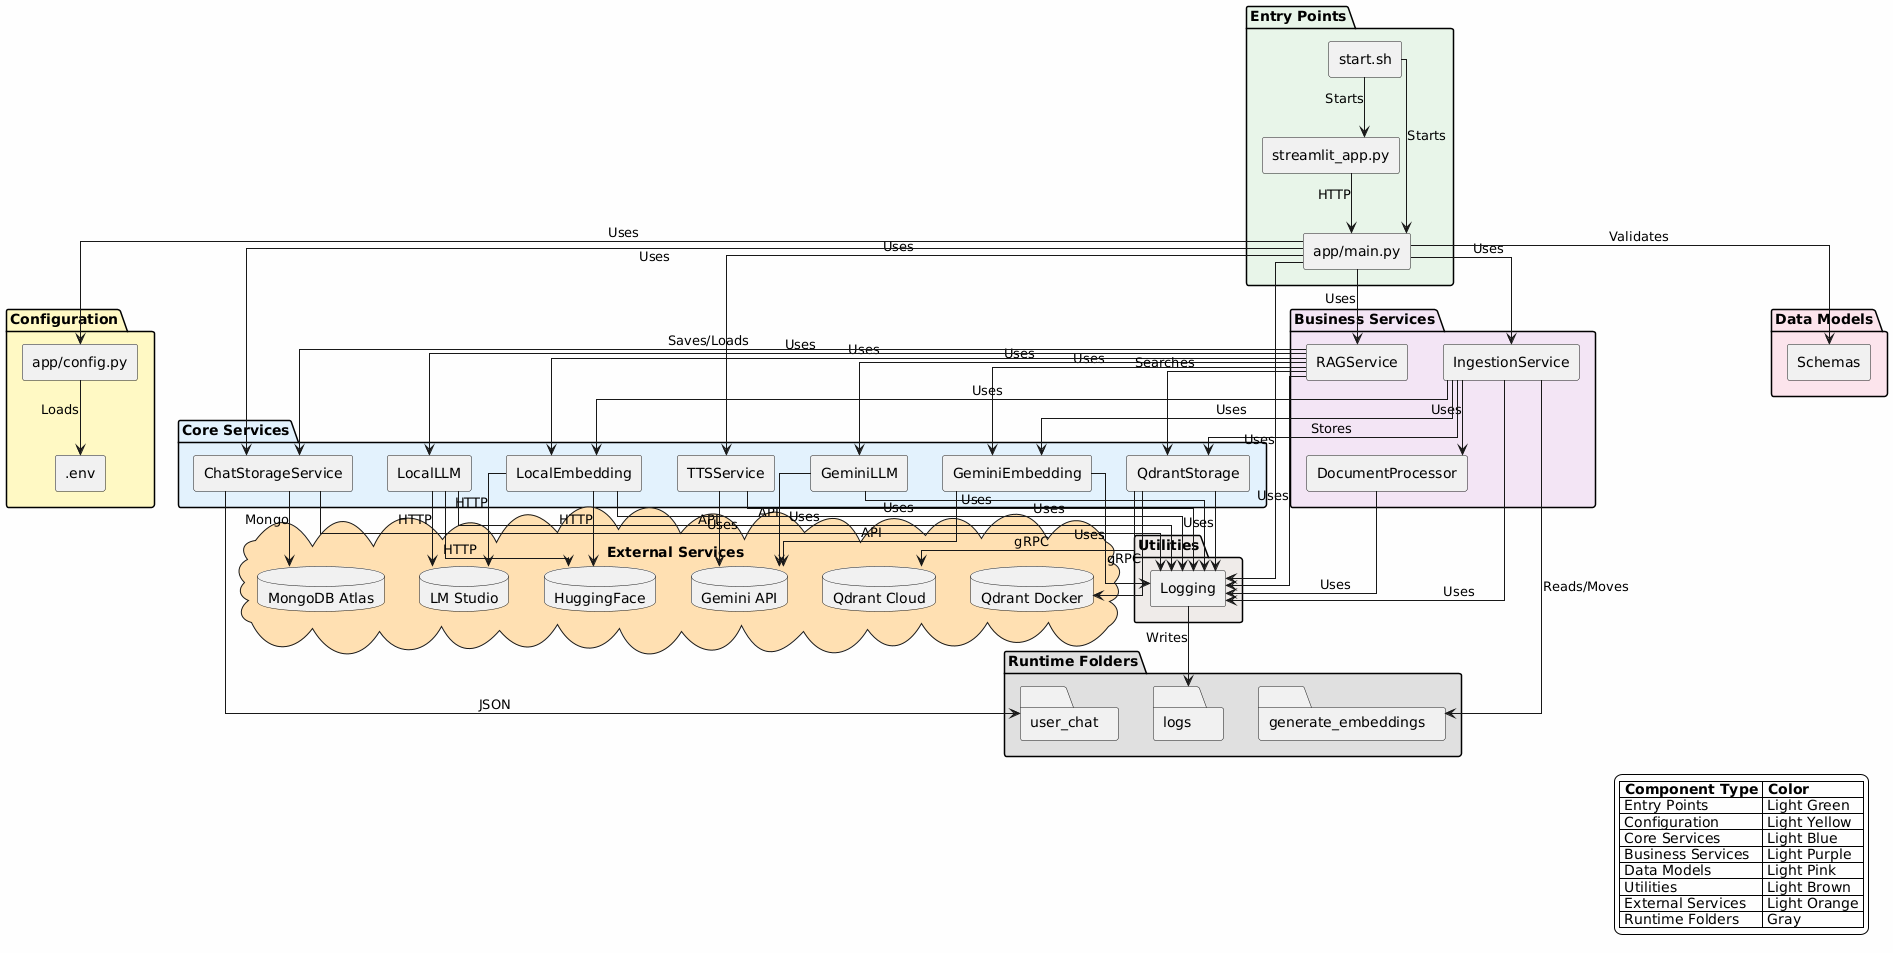

The diagram above was rendered by PlantUML. Its source (embedded in the PNG):
@startuml DevKraft_RAG_Architecture
skinparam backgroundColor #FEFEFE
skinparam componentStyle rectangle
skinparam linetype ortho

' Entry Points
package "Entry Points" #E8F5E9 {
  component [streamlit_app.py] as UI
  component [app/main.py] as API
  component [start.sh] as Script
}

' Configuration
package "Configuration" #FFF9C4 {
  component [app/config.py] as Config
  component [.env] as EnvFile
}

' Core Services
package "Core Services" #E3F2FD {
  component [GeminiEmbedding] as GeminiEmbed
  component [LocalEmbedding] as LocalEmbed
  component [QdrantStorage] as Storage
  component [GeminiLLM] as GeminiLLM
  component [LocalLLM] as LocalLLM
  component [ChatStorageService] as ChatStorage
  component [TTSService] as TTS
}

' Business Services
package "Business Services" #F3E5F5 {
  component [DocumentProcessor] as DocProcessor
  component [IngestionService] as Ingestion
  component [RAGService] as RAG
}

' Models
package "Data Models" #FCE4EC {
  component [Schemas] as Schemas
}

' Utils
package "Utilities" #EFEBE9 {
  component [Logging] as Logging
}

' External Services
cloud "External Services" #FFE0B2 {
  database "Gemini API" as GeminiAPI
  database "LM Studio" as LMStudio
  database "HuggingFace" as HF
  database "Qdrant Cloud" as QdrantCloud
  database "Qdrant Docker" as QdrantDocker
  database "MongoDB Atlas" as MongoDB
}

' Runtime Folders
folder "Runtime Folders" #E0E0E0 {
  folder "generate_embeddings" as GenEmbed
  folder "user_chat" as UserChat
  folder "logs" as Logs
}

' Relationships - Entry Points
UI --> API : HTTP
Script --> API : Starts
Script --> UI : Starts

' Relationships - Configuration
Config --> EnvFile : Loads
API --> Config : Uses

' Relationships - API to Services
API --> RAG : Uses
API --> Ingestion : Uses
API --> TTS : Uses
API --> ChatStorage : Uses

' Relationships - RAG Service
RAG --> GeminiEmbed : Uses
RAG --> LocalEmbed : Uses
RAG --> GeminiLLM : Uses
RAG --> LocalLLM : Uses
RAG --> Storage : Searches
RAG --> ChatStorage : Saves/Loads

' Relationships - Ingestion Service
Ingestion --> DocProcessor : Uses
Ingestion --> GeminiEmbed : Uses
Ingestion --> LocalEmbed : Uses
Ingestion --> Storage : Stores

' Relationships - Core to External
GeminiEmbed --> GeminiAPI : API
GeminiLLM --> GeminiAPI : API
TTS --> GeminiAPI : API
LocalEmbed --> LMStudio : HTTP
LocalEmbed --> HF : HTTP
LocalLLM --> LMStudio : HTTP
LocalLLM --> HF : HTTP
Storage --> QdrantCloud : gRPC
Storage --> QdrantDocker : gRPC
ChatStorage --> MongoDB : Mongo
ChatStorage --> UserChat : JSON

' Relationships - Models
API --> Schemas : Validates

' Relationships - Logging
API --> Logging : Uses
RAG --> Logging : Uses
Ingestion --> Logging : Uses
DocProcessor --> Logging : Uses
GeminiEmbed --> Logging : Uses
LocalEmbed --> Logging : Uses
GeminiLLM --> Logging : Uses
LocalLLM --> Logging : Uses
Storage --> Logging : Uses
ChatStorage --> Logging : Uses
TTS --> Logging : Uses
Logging --> Logs : Writes

' Relationships - Runtime Folders
Ingestion --> GenEmbed : Reads/Moves

legend right
  |= Component Type |= Color |
  | Entry Points | Light Green |
  | Configuration | Light Yellow |
  | Core Services | Light Blue |
  | Business Services | Light Purple |
  | Data Models | Light Pink |
  | Utilities | Light Brown |
  | External Services | Light Orange |
  | Runtime Folders | Gray |
endlegend

@enduml